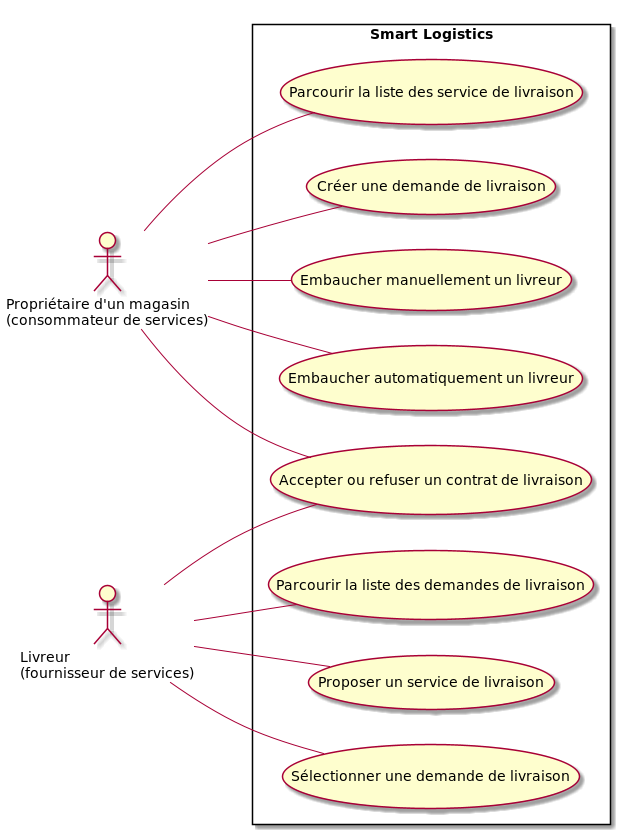

The diagram above was rendered by PlantUML. Its source (embedded in the PNG):
@startuml
left to right direction
skinparam packageStyle rectangle
actor "Propriétaire d'un magasin\n(consommateur de services)" as proprietaire
actor "Livreur\n(fournisseur de services)" as livreur
rectangle "Smart Logistics" {
proprietaire -- (Parcourir la liste des service de livraison)
proprietaire -- (Créer une demande de livraison)
proprietaire -- (Embaucher manuellement un livreur)
proprietaire -- (Embaucher automatiquement un livreur)
proprietaire -- (Accepter ou refuser un contrat de livraison)
livreur -- (Parcourir la liste des demandes de livraison)
livreur -- (Proposer un service de livraison)
livreur -- (Sélectionner une demande de livraison)
livreur -- (Accepter ou refuser un contrat de livraison)
@enduml